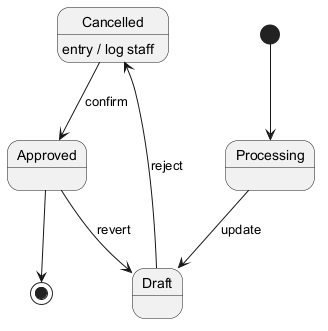

The diagram above was rendered by PlantUML. Its source (embedded in the PNG):
@startuml
skinparam monochrome true
[*] --> Processing
Processing --> Draft : update
Draft --> Cancelled : reject
Cancelled --> Approved : confirm
Cancelled : entry / log staff
Approved --> Draft : revert
Approved --> [*]
@enduml